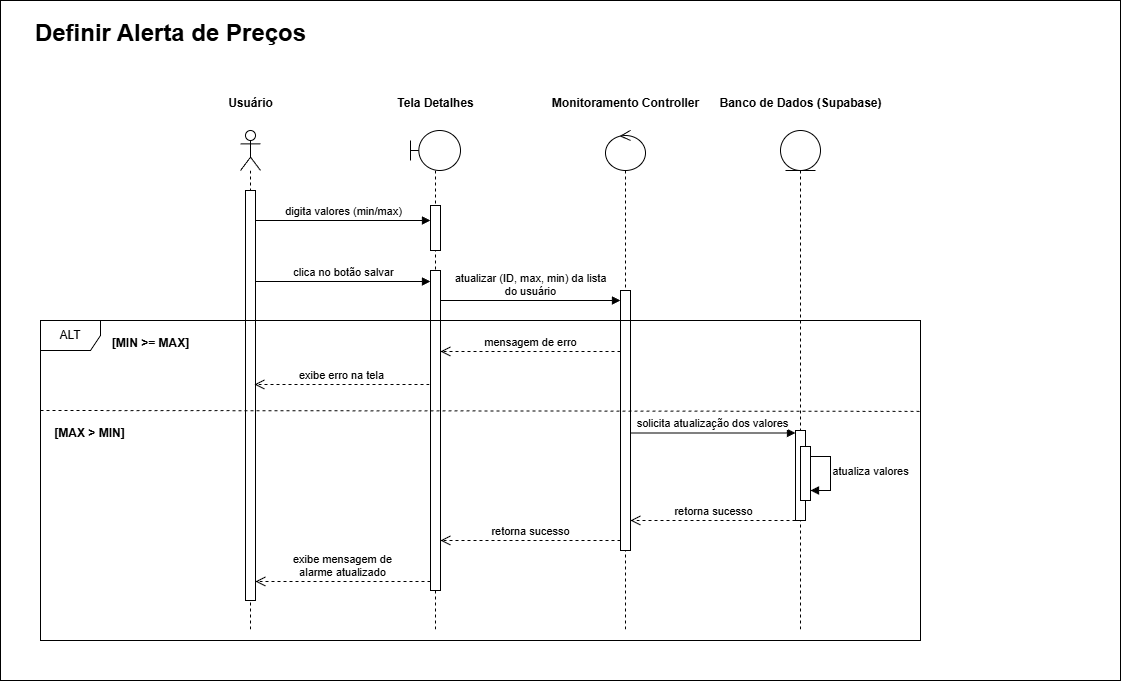

The diagram above was exported from draw.io. Its source (the exported page's mxGraphModel, read from the mxfile embedded in the PNG):
<mxGraphModel dx="3330" dy="1486" grid="1" gridSize="10" guides="1" tooltips="1" connect="1" arrows="1" fold="1" page="1" pageScale="1" pageWidth="827" pageHeight="1169" math="0" shadow="0">
  <root>
    <mxCell id="0" />
    <mxCell id="1" parent="0" />
    <mxCell id="JMCXHBJ15aaux2_E25vX-56" parent="1" style="rounded=0;whiteSpace=wrap;html=1;movable=1;resizable=1;rotatable=1;deletable=1;editable=1;locked=0;connectable=1;" value="" vertex="1">
      <mxGeometry height="680" width="1120" x="40" y="40" as="geometry" />
    </mxCell>
    <mxCell id="JMCXHBJ15aaux2_E25vX-57" parent="1" style="shape=umlLifeline;perimeter=lifelinePerimeter;whiteSpace=wrap;html=1;container=1;dropTarget=0;collapsible=0;recursiveResize=0;outlineConnect=0;portConstraint=eastwest;newEdgeStyle={&quot;curved&quot;:0,&quot;rounded&quot;:0};participant=umlActor;" value="" vertex="1">
      <mxGeometry height="500" width="20" x="280" y="170" as="geometry" />
    </mxCell>
    <mxCell id="JMCXHBJ15aaux2_E25vX-58" parent="JMCXHBJ15aaux2_E25vX-57" style="html=1;points=[[0,0,0,0,5],[0,1,0,0,-5],[1,0,0,0,5],[1,1,0,0,-5]];perimeter=orthogonalPerimeter;outlineConnect=0;targetShapes=umlLifeline;portConstraint=eastwest;newEdgeStyle={&quot;curved&quot;:0,&quot;rounded&quot;:0};" value="" vertex="1">
      <mxGeometry height="410" width="10" x="5" y="60" as="geometry" />
    </mxCell>
    <mxCell id="JMCXHBJ15aaux2_E25vX-59" parent="1" style="text;align=center;fontStyle=1;verticalAlign=middle;spacingLeft=3;spacingRight=3;strokeColor=none;rotatable=0;points=[[0,0.5],[1,0.5]];portConstraint=eastwest;html=1;" value="&lt;font style=&quot;font-size: 24px;&quot;&gt;Definir Alerta de Preços&lt;/font&gt;" vertex="1">
      <mxGeometry height="26" width="280" x="70" y="60" as="geometry" />
    </mxCell>
    <mxCell id="JMCXHBJ15aaux2_E25vX-60" parent="1" style="text;align=center;fontStyle=1;verticalAlign=middle;spacingLeft=3;spacingRight=3;strokeColor=none;rotatable=0;points=[[0,0.5],[1,0.5]];portConstraint=eastwest;html=1;" value="Usuário" vertex="1">
      <mxGeometry height="26" width="80" x="250" y="130" as="geometry" />
    </mxCell>
    <mxCell id="JMCXHBJ15aaux2_E25vX-61" parent="1" style="shape=umlLifeline;perimeter=lifelinePerimeter;whiteSpace=wrap;html=1;container=1;dropTarget=0;collapsible=0;recursiveResize=0;outlineConnect=0;portConstraint=eastwest;newEdgeStyle={&quot;curved&quot;:0,&quot;rounded&quot;:0};participant=umlBoundary;" value="" vertex="1">
      <mxGeometry height="500" width="50" x="450" y="170" as="geometry" />
    </mxCell>
    <mxCell id="JMCXHBJ15aaux2_E25vX-62" parent="JMCXHBJ15aaux2_E25vX-61" style="html=1;points=[[0,0,0,0,5],[0,1,0,0,-5],[1,0,0,0,5],[1,1,0,0,-5]];perimeter=orthogonalPerimeter;outlineConnect=0;targetShapes=umlLifeline;portConstraint=eastwest;newEdgeStyle={&quot;curved&quot;:0,&quot;rounded&quot;:0};" value="" vertex="1">
      <mxGeometry height="45" width="10" x="20" y="75" as="geometry" />
    </mxCell>
    <mxCell id="JMCXHBJ15aaux2_E25vX-63" parent="JMCXHBJ15aaux2_E25vX-61" style="html=1;points=[[0,0,0,0,5],[0,1,0,0,-5],[1,0,0,0,5],[1,1,0,0,-5]];perimeter=orthogonalPerimeter;outlineConnect=0;targetShapes=umlLifeline;portConstraint=eastwest;newEdgeStyle={&quot;curved&quot;:0,&quot;rounded&quot;:0};" value="" vertex="1">
      <mxGeometry height="320" width="10" x="20" y="140" as="geometry" />
    </mxCell>
    <mxCell id="JMCXHBJ15aaux2_E25vX-64" parent="1" style="shape=umlLifeline;perimeter=lifelinePerimeter;whiteSpace=wrap;html=1;container=1;dropTarget=0;collapsible=0;recursiveResize=0;outlineConnect=0;portConstraint=eastwest;newEdgeStyle={&quot;curved&quot;:0,&quot;rounded&quot;:0};participant=umlControl;" value="" vertex="1">
      <mxGeometry height="500" width="40" x="645" y="170" as="geometry" />
    </mxCell>
    <mxCell id="JMCXHBJ15aaux2_E25vX-65" parent="JMCXHBJ15aaux2_E25vX-64" style="html=1;points=[[0,0,0,0,5],[0,1,0,0,-5],[1,0,0,0,5],[1,1,0,0,-5]];perimeter=orthogonalPerimeter;outlineConnect=0;targetShapes=umlLifeline;portConstraint=eastwest;newEdgeStyle={&quot;curved&quot;:0,&quot;rounded&quot;:0};" value="" vertex="1">
      <mxGeometry height="260" width="10" x="15" y="160" as="geometry" />
    </mxCell>
    <mxCell id="JMCXHBJ15aaux2_E25vX-66" parent="1" style="shape=umlLifeline;perimeter=lifelinePerimeter;whiteSpace=wrap;html=1;container=1;dropTarget=0;collapsible=0;recursiveResize=0;outlineConnect=0;portConstraint=eastwest;newEdgeStyle={&quot;curved&quot;:0,&quot;rounded&quot;:0};participant=umlEntity;" value="" vertex="1">
      <mxGeometry height="500" width="40" x="820" y="170" as="geometry" />
    </mxCell>
    <mxCell id="JMCXHBJ15aaux2_E25vX-67" parent="1" style="text;align=center;fontStyle=1;verticalAlign=middle;spacingLeft=3;spacingRight=3;strokeColor=none;rotatable=0;points=[[0,0.5],[1,0.5]];portConstraint=eastwest;html=1;" value="Tela Detalhes" vertex="1">
      <mxGeometry height="26" width="115" x="417.5" y="130" as="geometry" />
    </mxCell>
    <mxCell id="JMCXHBJ15aaux2_E25vX-68" parent="1" style="text;align=center;fontStyle=1;verticalAlign=middle;spacingLeft=3;spacingRight=3;strokeColor=none;rotatable=0;points=[[0,0.5],[1,0.5]];portConstraint=eastwest;html=1;" value="Monitoramento Controller" vertex="1">
      <mxGeometry height="26" width="115" x="607.5" y="130" as="geometry" />
    </mxCell>
    <mxCell id="JMCXHBJ15aaux2_E25vX-69" parent="1" style="text;align=center;fontStyle=1;verticalAlign=middle;spacingLeft=3;spacingRight=3;strokeColor=none;rotatable=0;points=[[0,0.5],[1,0.5]];portConstraint=eastwest;html=1;" value="Banco de Dados (Supabase)" vertex="1">
      <mxGeometry height="26" width="115" x="782.5" y="130" as="geometry" />
    </mxCell>
    <mxCell id="JMCXHBJ15aaux2_E25vX-70" edge="1" parent="1" style="html=1;verticalAlign=bottom;endArrow=block;curved=0;rounded=0;" value="digita valores (min/max)">
      <mxGeometry relative="1" as="geometry">
        <mxPoint x="295" y="260" as="sourcePoint" />
        <mxPoint x="470" y="260" as="targetPoint" />
      </mxGeometry>
    </mxCell>
    <mxCell id="JMCXHBJ15aaux2_E25vX-71" edge="1" parent="1" style="html=1;verticalAlign=bottom;endArrow=block;curved=0;rounded=0;" target="JMCXHBJ15aaux2_E25vX-63" value="clica no botão salvar">
      <mxGeometry relative="1" as="geometry">
        <mxPoint x="295" y="321" as="sourcePoint" />
        <mxPoint x="475" y="321" as="targetPoint" />
      </mxGeometry>
    </mxCell>
    <mxCell id="JMCXHBJ15aaux2_E25vX-72" edge="1" parent="1" style="html=1;verticalAlign=bottom;endArrow=block;curved=0;rounded=0;" value="atualizar (ID, max, min) da lista&lt;br&gt;do usuário">
      <mxGeometry relative="1" as="geometry">
        <mxPoint x="480" y="340" as="sourcePoint" />
        <mxPoint x="660" y="340" as="targetPoint" />
      </mxGeometry>
    </mxCell>
    <mxCell id="JMCXHBJ15aaux2_E25vX-73" parent="1" style="shape=umlFrame;whiteSpace=wrap;html=1;pointerEvents=0;" value="ALT" vertex="1">
      <mxGeometry height="320" width="880" x="80" y="360" as="geometry" />
    </mxCell>
    <mxCell id="JMCXHBJ15aaux2_E25vX-74" parent="1" style="text;align=center;fontStyle=1;verticalAlign=middle;spacingLeft=3;spacingRight=3;strokeColor=none;rotatable=0;points=[[0,0.5],[1,0.5]];portConstraint=eastwest;html=1;" value="[MIN &amp;gt;= MAX]" vertex="1">
      <mxGeometry height="26" width="80" x="150" y="370" as="geometry" />
    </mxCell>
    <mxCell id="JMCXHBJ15aaux2_E25vX-75" edge="1" parent="1" style="html=1;verticalAlign=bottom;endArrow=open;dashed=1;endSize=8;curved=0;rounded=0;" value="mensagem de erro">
      <mxGeometry relative="1" as="geometry">
        <mxPoint x="660" y="391" as="sourcePoint" />
        <mxPoint x="480" y="391" as="targetPoint" />
      </mxGeometry>
    </mxCell>
    <mxCell id="JMCXHBJ15aaux2_E25vX-76" edge="1" parent="1" style="html=1;verticalAlign=bottom;endArrow=open;dashed=1;endSize=8;curved=0;rounded=0;" value="exibe erro na tela">
      <mxGeometry relative="1" as="geometry">
        <mxPoint x="469" y="424" as="sourcePoint" />
        <mxPoint x="294" y="424" as="targetPoint" />
      </mxGeometry>
    </mxCell>
    <mxCell id="JMCXHBJ15aaux2_E25vX-77" edge="1" parent="1" style="endArrow=none;dashed=1;html=1;rounded=0;exitX=0.001;exitY=0.435;exitDx=0;exitDy=0;exitPerimeter=0;entryX=1;entryY=0.284;entryDx=0;entryDy=0;entryPerimeter=0;" target="JMCXHBJ15aaux2_E25vX-73" value="">
      <mxGeometry height="50" relative="1" width="50" as="geometry">
        <mxPoint x="80" y="450" as="sourcePoint" />
        <mxPoint x="900" y="451" as="targetPoint" />
      </mxGeometry>
    </mxCell>
    <mxCell id="JMCXHBJ15aaux2_E25vX-78" parent="1" style="text;align=center;fontStyle=1;verticalAlign=middle;spacingLeft=3;spacingRight=3;strokeColor=none;rotatable=0;points=[[0,0.5],[1,0.5]];portConstraint=eastwest;html=1;" value="[MAX &amp;gt; MIN]" vertex="1">
      <mxGeometry height="26" width="80" x="89" y="460" as="geometry" />
    </mxCell>
    <mxCell id="JMCXHBJ15aaux2_E25vX-79" edge="1" parent="1" style="html=1;verticalAlign=bottom;endArrow=block;curved=0;rounded=0;" target="JMCXHBJ15aaux2_E25vX-80" value="solicita atualização dos valores">
      <mxGeometry relative="1" as="geometry">
        <mxPoint x="670" y="472.44000000000005" as="sourcePoint" />
        <mxPoint x="850" y="472.44000000000005" as="targetPoint" />
      </mxGeometry>
    </mxCell>
    <mxCell id="JMCXHBJ15aaux2_E25vX-80" parent="1" style="html=1;points=[[0,0,0,0,5],[0,1,0,0,-5],[1,0,0,0,5],[1,1,0,0,-5]];perimeter=orthogonalPerimeter;outlineConnect=0;targetShapes=umlLifeline;portConstraint=eastwest;newEdgeStyle={&quot;curved&quot;:0,&quot;rounded&quot;:0};" value="" vertex="1">
      <mxGeometry height="90" width="10" x="835" y="470" as="geometry" />
    </mxCell>
    <mxCell id="JMCXHBJ15aaux2_E25vX-81" parent="1" style="html=1;points=[[0,0,0,0,5],[0,1,0,0,-5],[1,0,0,0,5],[1,1,0,0,-5]];perimeter=orthogonalPerimeter;outlineConnect=0;targetShapes=umlLifeline;portConstraint=eastwest;newEdgeStyle={&quot;curved&quot;:0,&quot;rounded&quot;:0};" value="" vertex="1">
      <mxGeometry height="54" width="10" x="840" y="486" as="geometry" />
    </mxCell>
    <mxCell id="JMCXHBJ15aaux2_E25vX-82" edge="1" parent="1" source="JMCXHBJ15aaux2_E25vX-81" style="html=1;verticalAlign=bottom;endArrow=block;curved=0;rounded=0;" target="JMCXHBJ15aaux2_E25vX-81" value="atualiza valores">
      <mxGeometry relative="1" x="0.1892" y="40" as="geometry">
        <mxPoint as="offset" />
        <Array as="points">
          <mxPoint x="870" y="530" />
        </Array>
        <mxPoint x="840" y="510.44000000000005" as="sourcePoint" />
        <mxPoint x="1005" y="510" as="targetPoint" />
      </mxGeometry>
    </mxCell>
    <mxCell id="JMCXHBJ15aaux2_E25vX-83" edge="1" parent="1" style="html=1;verticalAlign=bottom;endArrow=open;dashed=1;endSize=8;curved=0;rounded=0;" target="JMCXHBJ15aaux2_E25vX-65" value="retorna sucesso">
      <mxGeometry relative="1" as="geometry">
        <mxPoint x="835" y="560" as="sourcePoint" />
        <mxPoint x="655" y="560" as="targetPoint" />
      </mxGeometry>
    </mxCell>
    <mxCell id="JMCXHBJ15aaux2_E25vX-84" edge="1" parent="1" style="html=1;verticalAlign=bottom;endArrow=open;dashed=1;endSize=8;curved=0;rounded=0;" target="JMCXHBJ15aaux2_E25vX-63" value="retorna sucesso">
      <mxGeometry relative="1" as="geometry">
        <mxPoint x="660" y="580" as="sourcePoint" />
        <mxPoint x="492" y="580" as="targetPoint" />
      </mxGeometry>
    </mxCell>
    <mxCell id="JMCXHBJ15aaux2_E25vX-85" edge="1" parent="1" style="html=1;verticalAlign=bottom;endArrow=open;dashed=1;endSize=8;curved=0;rounded=0;" value="exibe mensagem de &lt;br&gt;alarme atualizado">
      <mxGeometry relative="1" as="geometry">
        <mxPoint x="470" y="621" as="sourcePoint" />
        <mxPoint x="295" y="621" as="targetPoint" />
      </mxGeometry>
    </mxCell>
  </root>
</mxGraphModel>